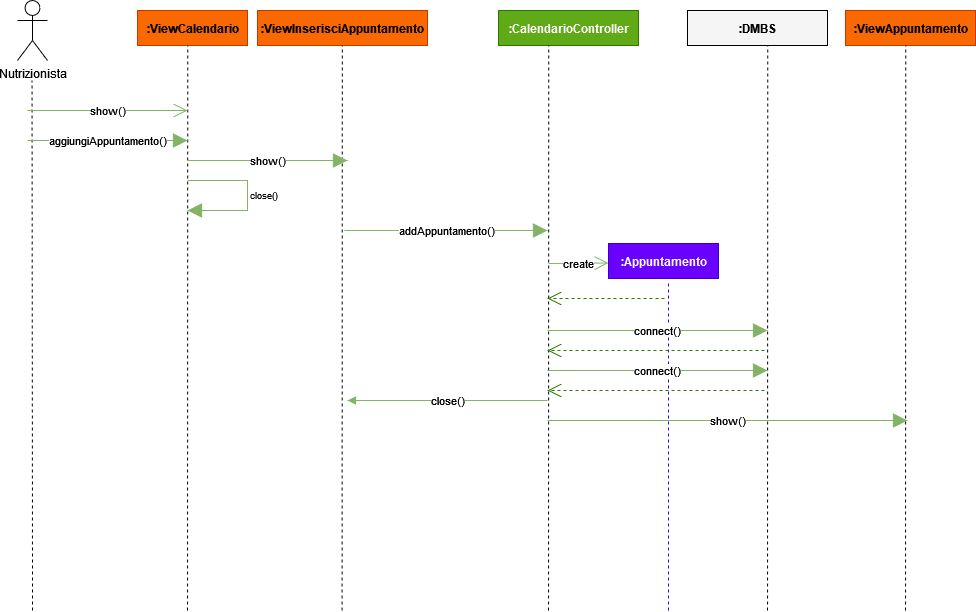

The diagram above was exported from draw.io. Its source (the exported page's mxGraphModel, read from the mxfile embedded in the PNG):
<mxGraphModel dx="1038" dy="536" grid="1" gridSize="10" guides="1" tooltips="1" connect="1" arrows="1" fold="1" page="1" pageScale="1" pageWidth="1169" pageHeight="827" math="0" shadow="0">
  <root>
    <mxCell id="0" />
    <mxCell id="1" parent="0" />
    <mxCell id="AUerDSwF4Kn9yLPN4zHk-3" value="Nutrizionista" style="shape=umlActor;verticalLabelPosition=bottom;verticalAlign=top;html=1;outlineConnect=0;" parent="1" vertex="1">
      <mxGeometry x="110" y="110" width="30" height="60" as="geometry" />
    </mxCell>
    <mxCell id="AUerDSwF4Kn9yLPN4zHk-4" value="" style="endArrow=none;html=1;rounded=0;dashed=1;" parent="1" edge="1">
      <mxGeometry width="50" height="50" relative="1" as="geometry">
        <mxPoint x="124.99999999999977" y="720" as="sourcePoint" />
        <mxPoint x="124.5" y="190" as="targetPoint" />
      </mxGeometry>
    </mxCell>
    <mxCell id="AUerDSwF4Kn9yLPN4zHk-5" value="&lt;b&gt;:ViewCalendario&lt;/b&gt;" style="html=1;fillColor=#fa6800;fontColor=#000000;strokeColor=#C73500;" parent="1" vertex="1">
      <mxGeometry x="230" y="120" width="110" height="35" as="geometry" />
    </mxCell>
    <mxCell id="AUerDSwF4Kn9yLPN4zHk-6" value="" style="endArrow=none;html=1;rounded=0;dashed=1;" parent="1" edge="1">
      <mxGeometry width="50" height="50" relative="1" as="geometry">
        <mxPoint x="280" y="720" as="sourcePoint" />
        <mxPoint x="280.23" y="155" as="targetPoint" />
      </mxGeometry>
    </mxCell>
    <mxCell id="AUerDSwF4Kn9yLPN4zHk-7" value="show()" style="endArrow=open;endSize=12;html=1;rounded=0;fillColor=#d5e8d4;gradientColor=#97d077;strokeColor=#82b366;" parent="1" edge="1">
      <mxGeometry width="160" relative="1" as="geometry">
        <mxPoint x="119.99999999999977" y="220" as="sourcePoint" />
        <mxPoint x="279.9999999999998" y="220" as="targetPoint" />
      </mxGeometry>
    </mxCell>
    <mxCell id="AUerDSwF4Kn9yLPN4zHk-8" value="aggiungiAppuntamento()" style="endArrow=block;endSize=12;html=1;rounded=0;fillColor=#d5e8d4;gradientColor=#97d077;strokeColor=#82b366;endFill=1;" parent="1" edge="1">
      <mxGeometry width="160" relative="1" as="geometry">
        <mxPoint x="119.99999999999977" y="250" as="sourcePoint" />
        <mxPoint x="279.9999999999998" y="250" as="targetPoint" />
      </mxGeometry>
    </mxCell>
    <mxCell id="AUerDSwF4Kn9yLPN4zHk-9" value="&lt;b&gt;:CalendarioController&lt;/b&gt;" style="html=1;fillColor=#60a917;fontColor=#ffffff;strokeColor=#2D7600;" parent="1" vertex="1">
      <mxGeometry x="591" y="120" width="140" height="35" as="geometry" />
    </mxCell>
    <mxCell id="AUerDSwF4Kn9yLPN4zHk-10" value="" style="endArrow=none;html=1;rounded=0;dashed=1;" parent="1" edge="1">
      <mxGeometry width="50" height="50" relative="1" as="geometry">
        <mxPoint x="641" y="720" as="sourcePoint" />
        <mxPoint x="641.23" y="155" as="targetPoint" />
      </mxGeometry>
    </mxCell>
    <mxCell id="AUerDSwF4Kn9yLPN4zHk-11" value="addAppuntamento()" style="endArrow=block;endSize=12;html=1;rounded=0;fillColor=#d5e8d4;gradientColor=#97d077;strokeColor=#82b366;endFill=1;" parent="1" edge="1">
      <mxGeometry width="160" relative="1" as="geometry">
        <mxPoint x="437" y="340" as="sourcePoint" />
        <mxPoint x="640" y="340" as="targetPoint" />
      </mxGeometry>
    </mxCell>
    <mxCell id="AUerDSwF4Kn9yLPN4zHk-12" value="create" style="endArrow=open;endSize=12;html=1;rounded=0;fillColor=#d5e8d4;gradientColor=#97d077;strokeColor=#82b366;entryX=0;entryY=0.5;entryDx=0;entryDy=0;" parent="1" edge="1">
      <mxGeometry width="160" relative="1" as="geometry">
        <mxPoint x="640.9999999999998" y="373" as="sourcePoint" />
        <mxPoint x="701" y="372.5" as="targetPoint" />
      </mxGeometry>
    </mxCell>
    <mxCell id="AUerDSwF4Kn9yLPN4zHk-13" value="&lt;b&gt;:Appuntamento&lt;/b&gt;" style="html=1;fillColor=#6a00ff;fontColor=#ffffff;strokeColor=#3700CC;" parent="1" vertex="1">
      <mxGeometry x="701" y="353" width="110" height="35" as="geometry" />
    </mxCell>
    <mxCell id="AUerDSwF4Kn9yLPN4zHk-17" value="" style="endArrow=none;html=1;rounded=0;dashed=1;fillColor=#6a00ff;strokeColor=#3700CC;" parent="1" edge="1">
      <mxGeometry width="50" height="50" relative="1" as="geometry">
        <mxPoint x="761" y="720" as="sourcePoint" />
        <mxPoint x="760.9999999999998" y="391" as="targetPoint" />
      </mxGeometry>
    </mxCell>
    <mxCell id="AUerDSwF4Kn9yLPN4zHk-26" value="&lt;b&gt;:ViewAppuntamento&lt;/b&gt;" style="html=1;fillColor=#fa6800;fontColor=#000000;strokeColor=#C73500;" parent="1" vertex="1">
      <mxGeometry x="938" y="120" width="130" height="35" as="geometry" />
    </mxCell>
    <mxCell id="AUerDSwF4Kn9yLPN4zHk-27" value="" style="endArrow=none;html=1;rounded=0;dashed=1;" parent="1" edge="1">
      <mxGeometry width="50" height="50" relative="1" as="geometry">
        <mxPoint x="997.9999999999998" y="720" as="sourcePoint" />
        <mxPoint x="998.23" y="155" as="targetPoint" />
      </mxGeometry>
    </mxCell>
    <mxCell id="dPUWAuR18N3uyhLCABgW-1" value="&lt;b&gt;:ViewInserisciAppuntamento&lt;/b&gt;" style="html=1;fillColor=#fa6800;fontColor=#000000;strokeColor=#C73500;" parent="1" vertex="1">
      <mxGeometry x="350" y="120" width="170" height="35" as="geometry" />
    </mxCell>
    <mxCell id="dPUWAuR18N3uyhLCABgW-2" value="" style="endArrow=none;html=1;rounded=0;dashed=1;" parent="1" edge="1">
      <mxGeometry width="50" height="50" relative="1" as="geometry">
        <mxPoint x="434.55" y="720" as="sourcePoint" />
        <mxPoint x="434.78000000000003" y="155" as="targetPoint" />
      </mxGeometry>
    </mxCell>
    <mxCell id="dPUWAuR18N3uyhLCABgW-3" value="show()" style="endArrow=block;endSize=12;html=1;rounded=0;fillColor=#d5e8d4;gradientColor=#97d077;strokeColor=#82b366;endFill=1;" parent="1" edge="1">
      <mxGeometry width="160" relative="1" as="geometry">
        <mxPoint x="279.9999999999998" y="270" as="sourcePoint" />
        <mxPoint x="439.9999999999998" y="270" as="targetPoint" />
      </mxGeometry>
    </mxCell>
    <mxCell id="dPUWAuR18N3uyhLCABgW-4" value="" style="endArrow=block;endFill=1;endSize=12;html=1;rounded=0;fontSize=9;strokeColor=#82B366;" parent="1" edge="1">
      <mxGeometry width="160" relative="1" as="geometry">
        <mxPoint x="280" y="290" as="sourcePoint" />
        <mxPoint x="280" y="320" as="targetPoint" />
        <Array as="points">
          <mxPoint x="340" y="290" />
          <mxPoint x="340" y="320" />
        </Array>
      </mxGeometry>
    </mxCell>
    <mxCell id="dPUWAuR18N3uyhLCABgW-5" value="close()" style="text;html=1;align=center;verticalAlign=middle;resizable=0;points=[];autosize=1;strokeColor=none;fillColor=none;fontSize=9;" parent="1" vertex="1">
      <mxGeometry x="336" y="295" width="40" height="20" as="geometry" />
    </mxCell>
    <mxCell id="dPUWAuR18N3uyhLCABgW-6" value="" style="endArrow=open;endFill=1;endSize=12;html=1;rounded=0;fillColor=#60a917;strokeColor=#2D7600;dashed=1;" parent="1" edge="1">
      <mxGeometry width="160" relative="1" as="geometry">
        <mxPoint x="756.9999999999998" y="408" as="sourcePoint" />
        <mxPoint x="640" y="408" as="targetPoint" />
      </mxGeometry>
    </mxCell>
    <mxCell id="dPUWAuR18N3uyhLCABgW-7" value="close()" style="endArrow=none;endSize=12;html=1;rounded=0;fillColor=#d5e8d4;gradientColor=#97d077;strokeColor=#82b366;endFill=0;startArrow=block;startFill=1;" parent="1" edge="1">
      <mxGeometry width="160" relative="1" as="geometry">
        <mxPoint x="440" y="510" as="sourcePoint" />
        <mxPoint x="640" y="510" as="targetPoint" />
      </mxGeometry>
    </mxCell>
    <mxCell id="dPUWAuR18N3uyhLCABgW-8" value="show()" style="endArrow=block;endSize=12;html=1;rounded=0;fillColor=#d5e8d4;gradientColor=#97d077;strokeColor=#82b366;endFill=1;" parent="1" edge="1">
      <mxGeometry width="160" relative="1" as="geometry">
        <mxPoint x="639.9999999999998" y="530" as="sourcePoint" />
        <mxPoint x="1000" y="530" as="targetPoint" />
      </mxGeometry>
    </mxCell>
    <mxCell id="dPUWAuR18N3uyhLCABgW-9" value="&lt;b&gt;&lt;font color=&quot;#000000&quot;&gt;:DMBS&lt;/font&gt;&lt;/b&gt;" style="html=1;fillColor=#F5F5F5;fontColor=#ffffff;strokeColor=#000000;" parent="1" vertex="1">
      <mxGeometry x="780" y="120" width="140" height="35" as="geometry" />
    </mxCell>
    <mxCell id="dPUWAuR18N3uyhLCABgW-10" value="" style="endArrow=none;html=1;rounded=0;dashed=1;" parent="1" edge="1">
      <mxGeometry width="50" height="50" relative="1" as="geometry">
        <mxPoint x="859.9999999999998" y="720" as="sourcePoint" />
        <mxPoint x="860.2299999999998" y="155" as="targetPoint" />
      </mxGeometry>
    </mxCell>
    <mxCell id="dPUWAuR18N3uyhLCABgW-11" value="connect()" style="endArrow=block;endSize=12;html=1;rounded=0;fillColor=#d5e8d4;gradientColor=#97d077;strokeColor=#82b366;endFill=1;" parent="1" edge="1">
      <mxGeometry width="160" relative="1" as="geometry">
        <mxPoint x="640" y="440" as="sourcePoint" />
        <mxPoint x="860" y="440" as="targetPoint" />
      </mxGeometry>
    </mxCell>
    <mxCell id="dPUWAuR18N3uyhLCABgW-12" value="" style="endArrow=open;endFill=1;endSize=12;html=1;rounded=0;fillColor=#60a917;strokeColor=#2D7600;dashed=1;" parent="1" edge="1">
      <mxGeometry width="160" relative="1" as="geometry">
        <mxPoint x="856.9999999999998" y="460" as="sourcePoint" />
        <mxPoint x="640" y="460" as="targetPoint" />
      </mxGeometry>
    </mxCell>
    <mxCell id="dPUWAuR18N3uyhLCABgW-13" value="" style="endArrow=open;endFill=1;endSize=12;html=1;rounded=0;fillColor=#60a917;strokeColor=#2D7600;dashed=1;" parent="1" edge="1">
      <mxGeometry width="160" relative="1" as="geometry">
        <mxPoint x="856.9999999999998" y="500" as="sourcePoint" />
        <mxPoint x="640" y="500" as="targetPoint" />
      </mxGeometry>
    </mxCell>
    <mxCell id="dPUWAuR18N3uyhLCABgW-14" value="connect()" style="endArrow=block;endSize=12;html=1;rounded=0;fillColor=#d5e8d4;gradientColor=#97d077;strokeColor=#82b366;endFill=1;" parent="1" edge="1">
      <mxGeometry width="160" relative="1" as="geometry">
        <mxPoint x="640" y="480.0000000000001" as="sourcePoint" />
        <mxPoint x="860" y="480.0000000000001" as="targetPoint" />
      </mxGeometry>
    </mxCell>
  </root>
</mxGraphModel>